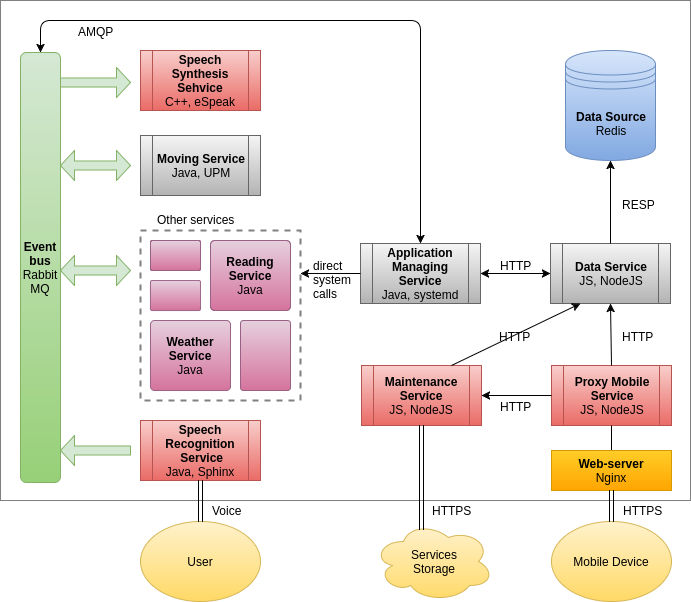

The diagram above was exported from draw.io. Its source (the exported page's mxGraphModel, read from the mxfile embedded in the PNG):
<mxGraphModel dx="1426" dy="788" grid="1" gridSize="10" guides="1" tooltips="1" connect="1" arrows="1" fold="1" page="1" pageScale="1" pageWidth="826" pageHeight="1169" math="0" shadow="0">
  <root>
    <mxCell id="0" />
    <mxCell id="1" parent="0" />
    <mxCell id="537bfda98c745d8e-56" value="" style="whiteSpace=wrap;html=1;strokeColor=#808080;strokeWidth=1;fillColor=none;" vertex="1" parent="1">
      <mxGeometry x="20" y="220" width="690" height="500" as="geometry" />
    </mxCell>
    <mxCell id="537bfda98c745d8e-1" value="&lt;b&gt;Data Source&lt;/b&gt;&lt;div&gt;Redis&lt;/div&gt;" style="shape=datastore;whiteSpace=wrap;html=1;fillColor=#dae8fc;strokeColor=#6c8ebf;gradientColor=#7ea6e0;" vertex="1" parent="1">
      <mxGeometry x="585" y="270" width="90" height="110" as="geometry" />
    </mxCell>
    <mxCell id="537bfda98c745d8e-3" value="&lt;b&gt;Maintenance Service&lt;/b&gt;&lt;div&gt;JS, NodeJS&lt;/div&gt;" style="shape=process;whiteSpace=wrap;html=1;fillColor=#f8cecc;strokeColor=#b85450;gradientColor=#ea6b66;" vertex="1" parent="1">
      <mxGeometry x="381" y="585" width="120" height="60" as="geometry" />
    </mxCell>
    <mxCell id="537bfda98c745d8e-4" value="&lt;b&gt;Proxy Mobile&lt;/b&gt;&lt;div&gt;&lt;b&gt;Service&lt;br&gt;&lt;/b&gt;&lt;div&gt;JS, NodeJS&lt;/div&gt;&lt;/div&gt;" style="shape=process;whiteSpace=wrap;html=1;fillColor=#f8cecc;strokeColor=#b85450;gradientColor=#ea6b66;" vertex="1" parent="1">
      <mxGeometry x="571" y="585" width="120" height="60" as="geometry" />
    </mxCell>
    <mxCell id="537bfda98c745d8e-5" value="&lt;b&gt;Data Service&lt;/b&gt;&lt;div&gt;JS, NodeJS&lt;/div&gt;" style="shape=process;whiteSpace=wrap;html=1;fillColor=#f5f5f5;strokeColor=#666666;gradientColor=#b3b3b3;" vertex="1" parent="1">
      <mxGeometry x="570" y="463" width="120" height="60" as="geometry" />
    </mxCell>
    <mxCell id="537bfda98c745d8e-6" value="&lt;b&gt;Application Managing Service&lt;/b&gt;&lt;div&gt;Java, systemd&lt;/div&gt;" style="shape=process;whiteSpace=wrap;html=1;fillColor=#f5f5f5;strokeColor=#666666;gradientColor=#b3b3b3;" vertex="1" parent="1">
      <mxGeometry x="380" y="463" width="120" height="60" as="geometry" />
    </mxCell>
    <mxCell id="537bfda98c745d8e-7" value="&lt;div&gt;&lt;b&gt;Speech Recognition&lt;/b&gt;&lt;/div&gt;&lt;div&gt;&lt;b&gt;&amp;nbsp;Service&lt;/b&gt;&lt;/div&gt;&lt;div&gt;Java, Sphinx&lt;/div&gt;" style="shape=process;whiteSpace=wrap;html=1;fillColor=#f8cecc;strokeColor=#b85450;gradientColor=#ea6b66;" vertex="1" parent="1">
      <mxGeometry x="160" y="640" width="120" height="60" as="geometry" />
    </mxCell>
    <mxCell id="537bfda98c745d8e-8" value="&lt;b&gt;Event bus&lt;/b&gt;&lt;div&gt;Rabbit&lt;div&gt;MQ&lt;/div&gt;&lt;/div&gt;" style="rounded=1;whiteSpace=wrap;html=1;fillColor=#d5e8d4;strokeColor=#82b366;gradientColor=#97d077;" vertex="1" parent="1">
      <mxGeometry x="40" y="272" width="40" height="430" as="geometry" />
    </mxCell>
    <mxCell id="537bfda98c745d8e-11" value="&lt;b&gt;Speech Synthesis Sehvice&lt;/b&gt;&lt;div&gt;C++, eSpeak&lt;/div&gt;" style="shape=process;whiteSpace=wrap;html=1;fillColor=#f8cecc;strokeColor=#b85450;gradientColor=#ea6b66;" vertex="1" parent="1">
      <mxGeometry x="160" y="270" width="120" height="60" as="geometry" />
    </mxCell>
    <mxCell id="537bfda98c745d8e-12" value="" style="whiteSpace=wrap;html=1;dashed=1;fillColor=none;strokeColor=#808080;strokeWidth=2;" vertex="1" parent="1">
      <mxGeometry x="160" y="450" width="160" height="170" as="geometry" />
    </mxCell>
    <mxCell id="537bfda98c745d8e-17" value="" style="strokeWidth=1;html=1;shape=mxgraph.flowchart.process;whiteSpace=wrap;fillColor=#e6d0de;strokeColor=#996185;gradientColor=#d5739d;" vertex="1" parent="1">
      <mxGeometry x="170" y="460" width="50" height="30" as="geometry" />
    </mxCell>
    <mxCell id="537bfda98c745d8e-18" value="&lt;b&gt;Reading Service&lt;/b&gt;&lt;div&gt;Java&lt;/div&gt;" style="strokeWidth=1;html=1;shape=mxgraph.flowchart.process;whiteSpace=wrap;fillColor=#e6d0de;strokeColor=#996185;gradientColor=#d5739d;" vertex="1" parent="1">
      <mxGeometry x="230" y="460" width="80" height="70" as="geometry" />
    </mxCell>
    <mxCell id="537bfda98c745d8e-19" value="&lt;b&gt;Weather Service&lt;/b&gt;&lt;div&gt;Java&lt;/div&gt;" style="strokeWidth=1;html=1;shape=mxgraph.flowchart.process;whiteSpace=wrap;fillColor=#e6d0de;strokeColor=#996185;gradientColor=#d5739d;" vertex="1" parent="1">
      <mxGeometry x="170" y="540" width="80" height="70" as="geometry" />
    </mxCell>
    <mxCell id="537bfda98c745d8e-40" value="" style="shape=singleArrow;whiteSpace=wrap;html=1;strokeWidth=1;fillColor=#d5e8d4;strokeColor=#82b366;" vertex="1" parent="1">
      <mxGeometry x="80" y="287" width="70" height="30" as="geometry" />
    </mxCell>
    <mxCell id="537bfda98c745d8e-41" value="" style="shape=singleArrow;whiteSpace=wrap;html=1;strokeWidth=1;fillColor=#d5e8d4;rotation=180;strokeColor=#82b366;" vertex="1" parent="1">
      <mxGeometry x="80" y="655" width="70" height="30" as="geometry" />
    </mxCell>
    <mxCell id="537bfda98c745d8e-42" value="" style="shape=doubleArrow;whiteSpace=wrap;html=1;strokeWidth=1;fillColor=#d5e8d4;strokeColor=#82b366;" vertex="1" parent="1">
      <mxGeometry x="80" y="475" width="70" height="30" as="geometry" />
    </mxCell>
    <mxCell id="537bfda98c745d8e-44" value="" style="endArrow=classic;html=1;strokeWidth=1;entryX=0.5;entryY=1;exitX=0.5;exitY=0;" edge="1" parent="1" source="537bfda98c745d8e-5" target="537bfda98c745d8e-1">
      <mxGeometry width="50" height="50" relative="1" as="geometry">
        <mxPoint x="550" y="420" as="sourcePoint" />
        <mxPoint x="600" y="370" as="targetPoint" />
      </mxGeometry>
    </mxCell>
    <mxCell id="537bfda98c745d8e-45" value="" style="endArrow=classic;html=1;strokeWidth=1;exitX=0;exitY=0.5;entryX=1;entryY=0.25;" edge="1" parent="1" source="537bfda98c745d8e-6" target="537bfda98c745d8e-12">
      <mxGeometry width="50" height="50" relative="1" as="geometry">
        <mxPoint x="330" y="410" as="sourcePoint" />
        <mxPoint x="380" y="360" as="targetPoint" />
      </mxGeometry>
    </mxCell>
    <mxCell id="537bfda98c745d8e-46" value="" style="endArrow=classic;startArrow=classic;html=1;strokeWidth=1;exitX=0.5;exitY=0;edgeStyle=orthogonalEdgeStyle;entryX=0.5;entryY=0;" edge="1" parent="1" source="537bfda98c745d8e-6" target="537bfda98c745d8e-8">
      <mxGeometry width="50" height="50" relative="1" as="geometry">
        <mxPoint x="430" y="360" as="sourcePoint" />
        <mxPoint x="480" y="310" as="targetPoint" />
        <Array as="points">
          <mxPoint x="440" y="240" />
          <mxPoint x="60" y="240" />
        </Array>
      </mxGeometry>
    </mxCell>
    <mxCell id="537bfda98c745d8e-47" value="AMQP" style="text;html=1;resizable=0;points=[];align=center;verticalAlign=middle;labelBackgroundColor=#ffffff;" vertex="1" connectable="0" parent="537bfda98c745d8e-46">
      <mxGeometry x="-0.3133" y="74" relative="1" as="geometry">
        <mxPoint x="-251" y="5" as="offset" />
      </mxGeometry>
    </mxCell>
    <mxCell id="537bfda98c745d8e-48" value="direct&lt;div&gt;system&lt;div&gt;calls&lt;/div&gt;&lt;/div&gt;" style="text;html=1;resizable=0;points=[];autosize=1;align=left;verticalAlign=top;spacingTop=-4;" vertex="1" parent="1">
      <mxGeometry x="331" y="476" width="50" height="40" as="geometry" />
    </mxCell>
    <mxCell id="537bfda98c745d8e-49" value="" style="endArrow=classic;html=1;strokeWidth=1;exitX=1;exitY=0.5;entryX=0;entryY=0.5;startArrow=classic;startFill=1;" edge="1" parent="1" source="537bfda98c745d8e-6" target="537bfda98c745d8e-5">
      <mxGeometry width="50" height="50" relative="1" as="geometry">
        <mxPoint x="490" y="420" as="sourcePoint" />
        <mxPoint x="540" y="370" as="targetPoint" />
      </mxGeometry>
    </mxCell>
    <mxCell id="537bfda98c745d8e-50" value="HTTP" style="text;html=1;resizable=0;points=[];autosize=1;align=left;verticalAlign=top;spacingTop=-4;" vertex="1" parent="1">
      <mxGeometry x="518" y="476" width="50" height="20" as="geometry" />
    </mxCell>
    <mxCell id="537bfda98c745d8e-51" value="RESP" style="text;html=1;resizable=0;points=[];autosize=1;align=left;verticalAlign=top;spacingTop=-4;" vertex="1" parent="1">
      <mxGeometry x="640" y="415" width="50" height="20" as="geometry" />
    </mxCell>
    <mxCell id="537bfda98c745d8e-52" value="" style="endArrow=classic;html=1;strokeWidth=1;entryX=0.25;entryY=1;exitX=0.75;exitY=0;" edge="1" parent="1" source="537bfda98c745d8e-3" target="537bfda98c745d8e-5">
      <mxGeometry width="50" height="50" relative="1" as="geometry">
        <mxPoint x="430" y="620" as="sourcePoint" />
        <mxPoint x="480" y="570" as="targetPoint" />
      </mxGeometry>
    </mxCell>
    <mxCell id="537bfda98c745d8e-53" value="" style="endArrow=classic;html=1;strokeWidth=1;entryX=0.5;entryY=1;exitX=0.5;exitY=0;" edge="1" parent="1" source="537bfda98c745d8e-4" target="537bfda98c745d8e-5">
      <mxGeometry width="50" height="50" relative="1" as="geometry">
        <mxPoint x="630" y="610" as="sourcePoint" />
        <mxPoint x="680" y="560" as="targetPoint" />
      </mxGeometry>
    </mxCell>
    <mxCell id="537bfda98c745d8e-54" value="HTTP" style="text;html=1;resizable=0;points=[];autosize=1;align=left;verticalAlign=top;spacingTop=-4;" vertex="1" parent="1">
      <mxGeometry x="517" y="547" width="50" height="20" as="geometry" />
    </mxCell>
    <mxCell id="3393532c740de530-1" value="&lt;div&gt;&lt;b&gt;Moving Service&lt;/b&gt;&lt;/div&gt;Java, UPM" style="shape=process;whiteSpace=wrap;html=1;fillColor=#f5f5f5;strokeColor=#666666;gradientColor=#b3b3b3;" vertex="1" parent="1">
      <mxGeometry x="160" y="355" width="120" height="60" as="geometry" />
    </mxCell>
    <mxCell id="3393532c740de530-2" value="" style="strokeWidth=1;html=1;shape=mxgraph.flowchart.process;whiteSpace=wrap;fillColor=#e6d0de;strokeColor=#996185;gradientColor=#d5739d;" vertex="1" parent="1">
      <mxGeometry x="260" y="540" width="50" height="70" as="geometry" />
    </mxCell>
    <mxCell id="3393532c740de530-4" value="" style="shape=doubleArrow;whiteSpace=wrap;html=1;strokeWidth=1;fillColor=#d5e8d4;strokeColor=#82b366;" vertex="1" parent="1">
      <mxGeometry x="80" y="370" width="70" height="30" as="geometry" />
    </mxCell>
    <mxCell id="3393532c740de530-6" value="" style="strokeWidth=1;html=1;shape=mxgraph.flowchart.process;whiteSpace=wrap;fillColor=#e6d0de;strokeColor=#996185;gradientColor=#d5739d;" vertex="1" parent="1">
      <mxGeometry x="170" y="500" width="50" height="30" as="geometry" />
    </mxCell>
    <mxCell id="3393532c740de530-7" value="Other services" style="text;html=1;resizable=0;points=[];autosize=1;align=left;verticalAlign=top;spacingTop=-4;" vertex="1" parent="1">
      <mxGeometry x="175" y="430" width="90" height="20" as="geometry" />
    </mxCell>
    <mxCell id="3393532c740de530-8" value="" style="endArrow=classic;html=1;strokeWidth=1;exitX=0;exitY=0.5;entryX=1;entryY=0.5;" edge="1" parent="1" source="537bfda98c745d8e-4" target="537bfda98c745d8e-3">
      <mxGeometry width="50" height="50" relative="1" as="geometry">
        <mxPoint x="10" y="950" as="sourcePoint" />
        <mxPoint x="60" y="900" as="targetPoint" />
      </mxGeometry>
    </mxCell>
    <mxCell id="3393532c740de530-13" value="HTTP" style="text;html=1;resizable=0;points=[];autosize=1;align=left;verticalAlign=top;spacingTop=-4;" vertex="1" parent="1">
      <mxGeometry x="640" y="547" width="50" height="20" as="geometry" />
    </mxCell>
    <mxCell id="3393532c740de530-14" value="HTTP" style="text;html=1;resizable=0;points=[];autosize=1;align=left;verticalAlign=top;spacingTop=-4;" vertex="1" parent="1">
      <mxGeometry x="518" y="617" width="50" height="20" as="geometry" />
    </mxCell>
    <mxCell id="7061ecd1c6fcbaee-1" value="" style="endArrow=none;html=1;strokeWidth=1;entryX=0.5;entryY=1;endFill=0;exitX=0.5;exitY=0;" edge="1" parent="1" source="1bd55ac17604fcb7-1" target="537bfda98c745d8e-4">
      <mxGeometry width="50" height="50" relative="1" as="geometry">
        <mxPoint x="630" y="740" as="sourcePoint" />
        <mxPoint x="70" y="740" as="targetPoint" />
      </mxGeometry>
    </mxCell>
    <mxCell id="7061ecd1c6fcbaee-2" value="HTTPS" style="text;html=1;resizable=0;points=[];autosize=1;align=left;verticalAlign=top;spacingTop=-4;" vertex="1" parent="1">
      <mxGeometry x="641" y="721" width="50" height="20" as="geometry" />
    </mxCell>
    <mxCell id="1bd55ac17604fcb7-1" value="&lt;b&gt;Web-server&lt;/b&gt;&lt;div&gt;Nginx&lt;/div&gt;" style="whiteSpace=wrap;html=1;fillColor=#ffcd28;strokeColor=#d79b00;gradientColor=#ffa500;" vertex="1" parent="1">
      <mxGeometry x="571" y="670" width="120" height="40" as="geometry" />
    </mxCell>
    <mxCell id="1bd55ac17604fcb7-2" value="Mobile Device" style="ellipse;whiteSpace=wrap;html=1;fillColor=#fff2cc;strokeColor=#d6b656;gradientColor=#ffd966;" vertex="1" parent="1">
      <mxGeometry x="571" y="741" width="120" height="80" as="geometry" />
    </mxCell>
    <mxCell id="1bd55ac17604fcb7-3" value="User" style="ellipse;whiteSpace=wrap;html=1;fillColor=#fff2cc;strokeColor=#d6b656;gradientColor=#ffd966;" vertex="1" parent="1">
      <mxGeometry x="160" y="741" width="120" height="80" as="geometry" />
    </mxCell>
    <mxCell id="1bd55ac17604fcb7-4" value="Services&lt;div&gt;Storage&lt;/div&gt;" style="ellipse;shape=cloud;whiteSpace=wrap;html=1;fillColor=#fff2cc;strokeColor=#d6b656;gradientColor=#ffd966;" vertex="1" parent="1">
      <mxGeometry x="393" y="741" width="120" height="80" as="geometry" />
    </mxCell>
    <mxCell id="1bd55ac17604fcb7-5" value="" style="endArrow=classic;html=1;entryX=0.5;entryY=1;exitX=0.4;exitY=0.1;exitPerimeter=0;shape=link;" edge="1" parent="1" source="1bd55ac17604fcb7-4" target="537bfda98c745d8e-3">
      <mxGeometry width="50" height="50" relative="1" as="geometry">
        <mxPoint x="420" y="727" as="sourcePoint" />
        <mxPoint x="470" y="677" as="targetPoint" />
      </mxGeometry>
    </mxCell>
    <mxCell id="1bd55ac17604fcb7-6" value="" style="endArrow=classic;html=1;entryX=0.5;entryY=1;shape=link;" edge="1" parent="1" source="1bd55ac17604fcb7-2" target="1bd55ac17604fcb7-1">
      <mxGeometry width="50" height="50" relative="1" as="geometry">
        <mxPoint x="520" y="780" as="sourcePoint" />
        <mxPoint x="570" y="730" as="targetPoint" />
      </mxGeometry>
    </mxCell>
    <mxCell id="1bd55ac17604fcb7-7" value="HTTPS" style="text;html=1;resizable=0;points=[];autosize=1;align=left;verticalAlign=top;spacingTop=-4;" vertex="1" parent="1">
      <mxGeometry x="450" y="721" width="50" height="20" as="geometry" />
    </mxCell>
    <mxCell id="1bd55ac17604fcb7-8" value="" style="endArrow=classic;html=1;entryX=0.5;entryY=1;exitX=0.5;exitY=0;shape=link;" edge="1" parent="1" source="1bd55ac17604fcb7-3" target="537bfda98c745d8e-7">
      <mxGeometry width="50" height="50" relative="1" as="geometry">
        <mxPoint x="140" y="770" as="sourcePoint" />
        <mxPoint x="190" y="720" as="targetPoint" />
      </mxGeometry>
    </mxCell>
    <mxCell id="1bd55ac17604fcb7-9" value="Voice" style="text;html=1;resizable=0;points=[];autosize=1;align=left;verticalAlign=top;spacingTop=-4;" vertex="1" parent="1">
      <mxGeometry x="230" y="721" width="50" height="20" as="geometry" />
    </mxCell>
  </root>
</mxGraphModel>